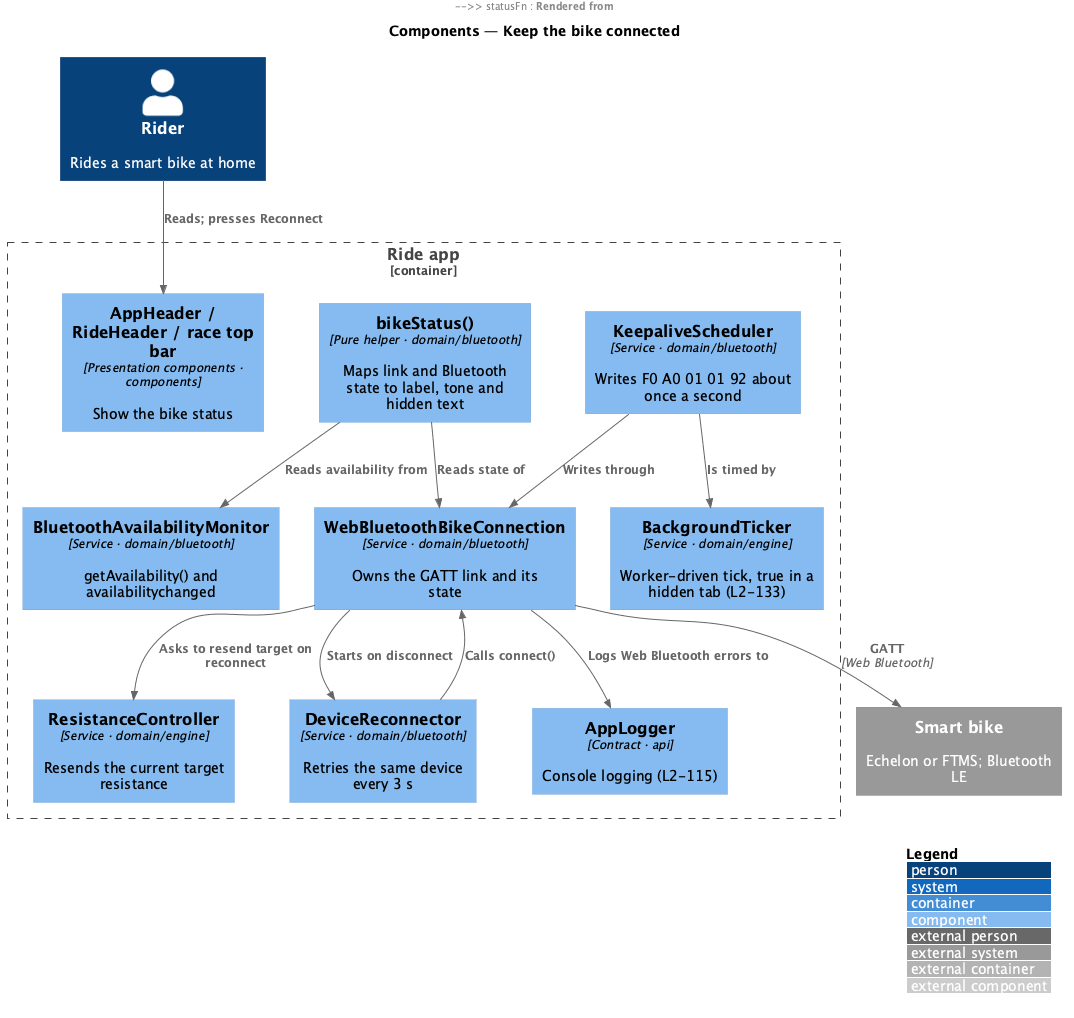

The diagram above was rendered by PlantUML. Its source (embedded in the PNG):
@startuml
!include <C4/C4_Component>
LAYOUT_WITH_LEGEND()
title Components — Keep the bike connected
Person(rider, "Rider", "Rides a smart bike at home")
System_Ext(bike, "Smart bike", "Echelon or FTMS; Bluetooth LE")
Container_Boundary(app, "Ride app") {
  Component(header, "AppHeader / RideHeader / race top bar", "Presentation components · components", "Show the bike status")
  Component(statusFn, "bikeStatus()", "Pure helper · domain/bluetooth", "Maps link and Bluetooth state to label, tone and hidden text")
  Component(conn, "WebBluetoothBikeConnection", "Service · domain/bluetooth", "Owns the GATT link and its state")
  Component(keep, "KeepaliveScheduler", "Service · domain/bluetooth", "Writes F0 A0 01 01 92 about once a second")
  Component(recon, "DeviceReconnector", "Service · domain/bluetooth", "Retries the same device every 3 s")
  Component(avail, "BluetoothAvailabilityMonitor", "Service · domain/bluetooth", "getAvailability() and availabilitychanged")
  Component(ticker, "BackgroundTicker", "Service · domain/engine", "Worker-driven tick, true in a hidden tab (L2-133)")
  Component(res, "ResistanceController", "Service · domain/engine", "Resends the current target resistance")
  Component(log, "AppLogger", "Contract · api", "Console logging (L2-115)")
}
Rel(rider, header, "Reads; presses Reconnect")
Rel(header, statusFn, "Rendered from")
Rel(statusFn, conn, "Reads state of")
Rel(statusFn, avail, "Reads availability from")
Rel(keep, ticker, "Is timed by")
Rel(keep, conn, "Writes through")
Rel(conn, recon, "Starts on disconnect")
Rel(recon, conn, "Calls connect()")
Rel(conn, res, "Asks to resend target on reconnect")
Rel(conn, log, "Logs Web Bluetooth errors to")
Rel(conn, bike, "GATT", "Web Bluetooth")
@enduml